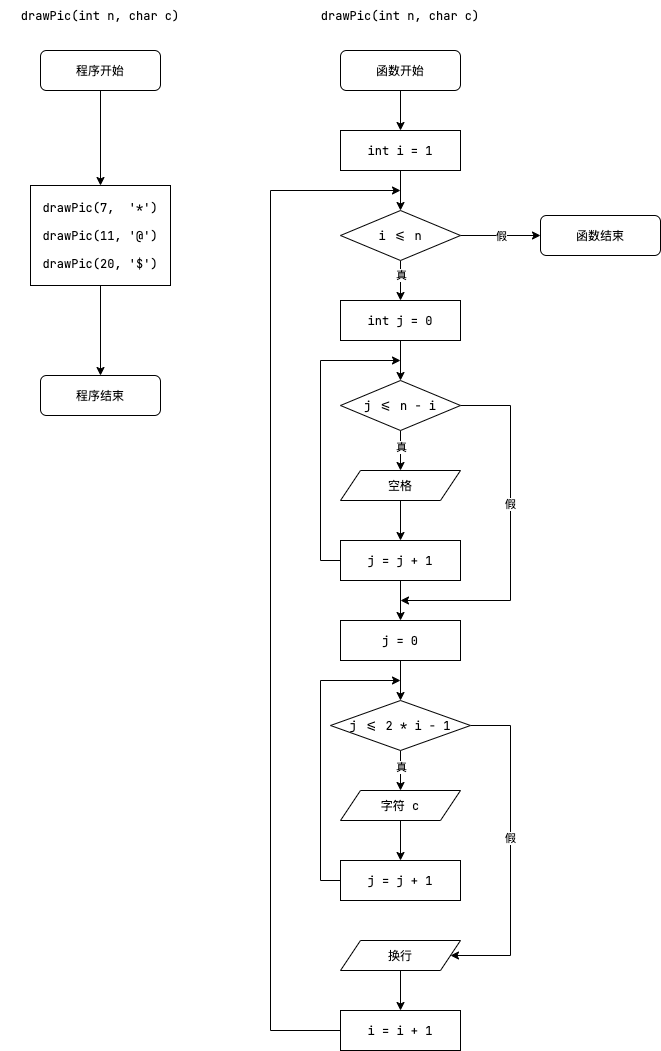

The diagram above was exported from draw.io. Its source (the exported page's mxGraphModel, read from the mxfile embedded in the PNG):
<mxGraphModel dx="1168" dy="1344" grid="1" gridSize="10" guides="1" tooltips="1" connect="1" arrows="1" fold="1" page="1" pageScale="1" pageWidth="850" pageHeight="1100" math="0" shadow="0">
  <root>
    <mxCell id="0" />
    <mxCell id="1" parent="0" />
    <mxCell id="TbHFDnBAmeRgJLJk-qdH-2" value="drawPic(int n, char c)" style="text;html=1;strokeColor=none;fillColor=none;align=center;verticalAlign=middle;whiteSpace=wrap;rounded=0;fontFamily=JetBrains Mono;" vertex="1" parent="1">
      <mxGeometry x="470" y="25" width="200" height="30" as="geometry" />
    </mxCell>
    <mxCell id="TbHFDnBAmeRgJLJk-qdH-8" value="" style="edgeStyle=orthogonalEdgeStyle;rounded=0;orthogonalLoop=1;jettySize=auto;html=1;fontFamily=JetBrains Mono;" edge="1" parent="1" source="TbHFDnBAmeRgJLJk-qdH-4" target="TbHFDnBAmeRgJLJk-qdH-5">
      <mxGeometry relative="1" as="geometry" />
    </mxCell>
    <mxCell id="TbHFDnBAmeRgJLJk-qdH-4" value="函数开始" style="rounded=1;whiteSpace=wrap;html=1;fontFamily=JetBrains Mono;" vertex="1" parent="1">
      <mxGeometry x="510" y="75" width="120" height="40" as="geometry" />
    </mxCell>
    <mxCell id="TbHFDnBAmeRgJLJk-qdH-7" value="" style="edgeStyle=orthogonalEdgeStyle;rounded=0;orthogonalLoop=1;jettySize=auto;html=1;fontFamily=JetBrains Mono;" edge="1" parent="1" source="TbHFDnBAmeRgJLJk-qdH-5" target="TbHFDnBAmeRgJLJk-qdH-6">
      <mxGeometry relative="1" as="geometry" />
    </mxCell>
    <mxCell id="TbHFDnBAmeRgJLJk-qdH-5" value="int i = 1" style="rounded=0;whiteSpace=wrap;html=1;fontFamily=JetBrains Mono;" vertex="1" parent="1">
      <mxGeometry x="510" y="155" width="120" height="40" as="geometry" />
    </mxCell>
    <mxCell id="TbHFDnBAmeRgJLJk-qdH-11" value="" style="edgeStyle=orthogonalEdgeStyle;rounded=0;orthogonalLoop=1;jettySize=auto;html=1;fontFamily=JetBrains Mono;" edge="1" parent="1" source="TbHFDnBAmeRgJLJk-qdH-6" target="TbHFDnBAmeRgJLJk-qdH-9">
      <mxGeometry relative="1" as="geometry" />
    </mxCell>
    <mxCell id="TbHFDnBAmeRgJLJk-qdH-13" value="真" style="edgeLabel;html=1;align=center;verticalAlign=middle;resizable=0;points=[];fontFamily=JetBrains Mono;" vertex="1" connectable="0" parent="TbHFDnBAmeRgJLJk-qdH-11">
      <mxGeometry x="-0.3" y="1" relative="1" as="geometry">
        <mxPoint x="-1" as="offset" />
      </mxGeometry>
    </mxCell>
    <mxCell id="TbHFDnBAmeRgJLJk-qdH-40" value="" style="edgeStyle=orthogonalEdgeStyle;rounded=0;orthogonalLoop=1;jettySize=auto;html=1;fontFamily=JetBrains Mono;" edge="1" parent="1" source="TbHFDnBAmeRgJLJk-qdH-6" target="TbHFDnBAmeRgJLJk-qdH-39">
      <mxGeometry relative="1" as="geometry" />
    </mxCell>
    <mxCell id="TbHFDnBAmeRgJLJk-qdH-41" value="假" style="edgeLabel;html=1;align=center;verticalAlign=middle;resizable=0;points=[];fontFamily=JetBrains Mono;" vertex="1" connectable="0" parent="TbHFDnBAmeRgJLJk-qdH-40">
      <mxGeometry x="-0.3" y="1" relative="1" as="geometry">
        <mxPoint x="12" y="1" as="offset" />
      </mxGeometry>
    </mxCell>
    <mxCell id="TbHFDnBAmeRgJLJk-qdH-6" value="i &amp;lt;= n" style="rhombus;whiteSpace=wrap;html=1;fontFamily=JetBrains Mono;" vertex="1" parent="1">
      <mxGeometry x="510" y="235" width="120" height="50" as="geometry" />
    </mxCell>
    <mxCell id="TbHFDnBAmeRgJLJk-qdH-12" value="" style="edgeStyle=orthogonalEdgeStyle;rounded=0;orthogonalLoop=1;jettySize=auto;html=1;fontFamily=JetBrains Mono;" edge="1" parent="1" source="TbHFDnBAmeRgJLJk-qdH-9" target="TbHFDnBAmeRgJLJk-qdH-10">
      <mxGeometry relative="1" as="geometry" />
    </mxCell>
    <mxCell id="TbHFDnBAmeRgJLJk-qdH-9" value="int j = 0" style="rounded=0;whiteSpace=wrap;html=1;fontFamily=JetBrains Mono;" vertex="1" parent="1">
      <mxGeometry x="510" y="325" width="120" height="40" as="geometry" />
    </mxCell>
    <mxCell id="TbHFDnBAmeRgJLJk-qdH-15" value="" style="edgeStyle=orthogonalEdgeStyle;rounded=0;orthogonalLoop=1;jettySize=auto;html=1;fontFamily=JetBrains Mono;" edge="1" parent="1" source="TbHFDnBAmeRgJLJk-qdH-10" target="TbHFDnBAmeRgJLJk-qdH-14">
      <mxGeometry relative="1" as="geometry" />
    </mxCell>
    <mxCell id="TbHFDnBAmeRgJLJk-qdH-16" value="真" style="edgeLabel;html=1;align=center;verticalAlign=middle;resizable=0;points=[];fontFamily=JetBrains Mono;" vertex="1" connectable="0" parent="TbHFDnBAmeRgJLJk-qdH-15">
      <mxGeometry x="-0.2" y="1" relative="1" as="geometry">
        <mxPoint x="-1" as="offset" />
      </mxGeometry>
    </mxCell>
    <mxCell id="TbHFDnBAmeRgJLJk-qdH-31" style="edgeStyle=orthogonalEdgeStyle;rounded=0;orthogonalLoop=1;jettySize=auto;html=1;exitX=1;exitY=0.5;exitDx=0;exitDy=0;fontFamily=JetBrains Mono;" edge="1" parent="1" source="TbHFDnBAmeRgJLJk-qdH-10">
      <mxGeometry relative="1" as="geometry">
        <mxPoint x="570" y="625" as="targetPoint" />
        <Array as="points">
          <mxPoint x="680" y="430" />
          <mxPoint x="680" y="625" />
        </Array>
      </mxGeometry>
    </mxCell>
    <mxCell id="TbHFDnBAmeRgJLJk-qdH-32" value="假" style="edgeLabel;html=1;align=center;verticalAlign=middle;resizable=0;points=[];fontFamily=JetBrains Mono;" vertex="1" connectable="0" parent="TbHFDnBAmeRgJLJk-qdH-31">
      <mxGeometry x="-0.1662" y="1" relative="1" as="geometry">
        <mxPoint x="-2" as="offset" />
      </mxGeometry>
    </mxCell>
    <mxCell id="TbHFDnBAmeRgJLJk-qdH-10" value="j &amp;lt;= n - i" style="rhombus;whiteSpace=wrap;html=1;fontFamily=JetBrains Mono;" vertex="1" parent="1">
      <mxGeometry x="510" y="405" width="120" height="50" as="geometry" />
    </mxCell>
    <mxCell id="TbHFDnBAmeRgJLJk-qdH-18" value="" style="edgeStyle=orthogonalEdgeStyle;rounded=0;orthogonalLoop=1;jettySize=auto;html=1;fontFamily=JetBrains Mono;" edge="1" parent="1" source="TbHFDnBAmeRgJLJk-qdH-14" target="TbHFDnBAmeRgJLJk-qdH-17">
      <mxGeometry relative="1" as="geometry" />
    </mxCell>
    <mxCell id="TbHFDnBAmeRgJLJk-qdH-14" value="空格" style="shape=parallelogram;perimeter=parallelogramPerimeter;whiteSpace=wrap;html=1;fixedSize=1;fontFamily=JetBrains Mono;" vertex="1" parent="1">
      <mxGeometry x="510" y="495" width="120" height="30" as="geometry" />
    </mxCell>
    <mxCell id="TbHFDnBAmeRgJLJk-qdH-19" style="edgeStyle=orthogonalEdgeStyle;rounded=0;orthogonalLoop=1;jettySize=auto;html=1;exitX=0;exitY=0.5;exitDx=0;exitDy=0;fontFamily=JetBrains Mono;" edge="1" parent="1" source="TbHFDnBAmeRgJLJk-qdH-17">
      <mxGeometry relative="1" as="geometry">
        <mxPoint x="570" y="385" as="targetPoint" />
        <Array as="points">
          <mxPoint x="490" y="585" />
          <mxPoint x="490" y="385" />
        </Array>
      </mxGeometry>
    </mxCell>
    <mxCell id="TbHFDnBAmeRgJLJk-qdH-29" value="" style="edgeStyle=orthogonalEdgeStyle;rounded=0;orthogonalLoop=1;jettySize=auto;html=1;fontFamily=JetBrains Mono;" edge="1" parent="1" source="TbHFDnBAmeRgJLJk-qdH-17" target="TbHFDnBAmeRgJLJk-qdH-21">
      <mxGeometry relative="1" as="geometry" />
    </mxCell>
    <mxCell id="TbHFDnBAmeRgJLJk-qdH-17" value="j = j + 1" style="rounded=0;whiteSpace=wrap;html=1;fontFamily=JetBrains Mono;" vertex="1" parent="1">
      <mxGeometry x="510" y="565" width="120" height="40" as="geometry" />
    </mxCell>
    <mxCell id="TbHFDnBAmeRgJLJk-qdH-20" value="" style="edgeStyle=orthogonalEdgeStyle;rounded=0;orthogonalLoop=1;jettySize=auto;html=1;fontFamily=JetBrains Mono;" edge="1" parent="1" source="TbHFDnBAmeRgJLJk-qdH-21" target="TbHFDnBAmeRgJLJk-qdH-24">
      <mxGeometry relative="1" as="geometry" />
    </mxCell>
    <mxCell id="TbHFDnBAmeRgJLJk-qdH-21" value="j = 0" style="rounded=0;whiteSpace=wrap;html=1;fontFamily=JetBrains Mono;" vertex="1" parent="1">
      <mxGeometry x="510" y="645" width="120" height="40" as="geometry" />
    </mxCell>
    <mxCell id="TbHFDnBAmeRgJLJk-qdH-22" value="" style="edgeStyle=orthogonalEdgeStyle;rounded=0;orthogonalLoop=1;jettySize=auto;html=1;fontFamily=JetBrains Mono;" edge="1" parent="1" source="TbHFDnBAmeRgJLJk-qdH-24" target="TbHFDnBAmeRgJLJk-qdH-26">
      <mxGeometry relative="1" as="geometry" />
    </mxCell>
    <mxCell id="TbHFDnBAmeRgJLJk-qdH-23" value="真" style="edgeLabel;html=1;align=center;verticalAlign=middle;resizable=0;points=[];fontFamily=JetBrains Mono;" vertex="1" connectable="0" parent="TbHFDnBAmeRgJLJk-qdH-22">
      <mxGeometry x="-0.2" y="1" relative="1" as="geometry">
        <mxPoint x="-1" as="offset" />
      </mxGeometry>
    </mxCell>
    <mxCell id="TbHFDnBAmeRgJLJk-qdH-34" style="edgeStyle=orthogonalEdgeStyle;rounded=0;orthogonalLoop=1;jettySize=auto;html=1;exitX=1;exitY=0.5;exitDx=0;exitDy=0;entryX=1;entryY=0.5;entryDx=0;entryDy=0;fontFamily=JetBrains Mono;" edge="1" parent="1" source="TbHFDnBAmeRgJLJk-qdH-24" target="TbHFDnBAmeRgJLJk-qdH-33">
      <mxGeometry relative="1" as="geometry">
        <Array as="points">
          <mxPoint x="680" y="750" />
          <mxPoint x="680" y="980" />
        </Array>
      </mxGeometry>
    </mxCell>
    <mxCell id="TbHFDnBAmeRgJLJk-qdH-35" value="假" style="edgeLabel;html=1;align=center;verticalAlign=middle;resizable=0;points=[];fontFamily=JetBrains Mono;" vertex="1" connectable="0" parent="TbHFDnBAmeRgJLJk-qdH-34">
      <mxGeometry x="-0.0848" relative="1" as="geometry">
        <mxPoint x="-1" as="offset" />
      </mxGeometry>
    </mxCell>
    <mxCell id="TbHFDnBAmeRgJLJk-qdH-24" value="j &amp;lt;= 2 * i - 1" style="rhombus;whiteSpace=wrap;html=1;fontFamily=JetBrains Mono;" vertex="1" parent="1">
      <mxGeometry x="500" y="725" width="140" height="50" as="geometry" />
    </mxCell>
    <mxCell id="TbHFDnBAmeRgJLJk-qdH-25" value="" style="edgeStyle=orthogonalEdgeStyle;rounded=0;orthogonalLoop=1;jettySize=auto;html=1;fontFamily=JetBrains Mono;" edge="1" parent="1" source="TbHFDnBAmeRgJLJk-qdH-26" target="TbHFDnBAmeRgJLJk-qdH-28">
      <mxGeometry relative="1" as="geometry" />
    </mxCell>
    <mxCell id="TbHFDnBAmeRgJLJk-qdH-26" value="字符 c" style="shape=parallelogram;perimeter=parallelogramPerimeter;whiteSpace=wrap;html=1;fixedSize=1;fontFamily=JetBrains Mono;" vertex="1" parent="1">
      <mxGeometry x="510" y="815" width="120" height="30" as="geometry" />
    </mxCell>
    <mxCell id="TbHFDnBAmeRgJLJk-qdH-27" style="edgeStyle=orthogonalEdgeStyle;rounded=0;orthogonalLoop=1;jettySize=auto;html=1;exitX=0;exitY=0.5;exitDx=0;exitDy=0;fontFamily=JetBrains Mono;" edge="1" parent="1" source="TbHFDnBAmeRgJLJk-qdH-28">
      <mxGeometry relative="1" as="geometry">
        <mxPoint x="570" y="705" as="targetPoint" />
        <Array as="points">
          <mxPoint x="490" y="905" />
          <mxPoint x="490" y="705" />
        </Array>
      </mxGeometry>
    </mxCell>
    <mxCell id="TbHFDnBAmeRgJLJk-qdH-28" value="j = j + 1" style="rounded=0;whiteSpace=wrap;html=1;fontFamily=JetBrains Mono;" vertex="1" parent="1">
      <mxGeometry x="510" y="885" width="120" height="40" as="geometry" />
    </mxCell>
    <mxCell id="TbHFDnBAmeRgJLJk-qdH-37" value="" style="edgeStyle=orthogonalEdgeStyle;rounded=0;orthogonalLoop=1;jettySize=auto;html=1;fontFamily=JetBrains Mono;" edge="1" parent="1" source="TbHFDnBAmeRgJLJk-qdH-33" target="TbHFDnBAmeRgJLJk-qdH-36">
      <mxGeometry relative="1" as="geometry" />
    </mxCell>
    <mxCell id="TbHFDnBAmeRgJLJk-qdH-33" value="换行" style="shape=parallelogram;perimeter=parallelogramPerimeter;whiteSpace=wrap;html=1;fixedSize=1;fontFamily=JetBrains Mono;" vertex="1" parent="1">
      <mxGeometry x="510" y="965" width="120" height="30" as="geometry" />
    </mxCell>
    <mxCell id="TbHFDnBAmeRgJLJk-qdH-38" style="edgeStyle=orthogonalEdgeStyle;rounded=0;orthogonalLoop=1;jettySize=auto;html=1;exitX=0;exitY=0.5;exitDx=0;exitDy=0;fontFamily=JetBrains Mono;" edge="1" parent="1" source="TbHFDnBAmeRgJLJk-qdH-36">
      <mxGeometry relative="1" as="geometry">
        <mxPoint x="570" y="215" as="targetPoint" />
        <Array as="points">
          <mxPoint x="440" y="1055" />
          <mxPoint x="440" y="215" />
        </Array>
      </mxGeometry>
    </mxCell>
    <mxCell id="TbHFDnBAmeRgJLJk-qdH-36" value="i = i + 1" style="rounded=0;whiteSpace=wrap;html=1;fontFamily=JetBrains Mono;" vertex="1" parent="1">
      <mxGeometry x="510" y="1035" width="120" height="40" as="geometry" />
    </mxCell>
    <mxCell id="TbHFDnBAmeRgJLJk-qdH-39" value="函数结束" style="rounded=1;whiteSpace=wrap;html=1;fontFamily=JetBrains Mono;" vertex="1" parent="1">
      <mxGeometry x="710" y="240" width="120" height="40" as="geometry" />
    </mxCell>
    <mxCell id="TbHFDnBAmeRgJLJk-qdH-42" value="drawPic(int n, char c)" style="text;html=1;strokeColor=none;fillColor=none;align=center;verticalAlign=middle;whiteSpace=wrap;rounded=0;fontFamily=JetBrains Mono;" vertex="1" parent="1">
      <mxGeometry x="170" y="25" width="200" height="30" as="geometry" />
    </mxCell>
    <mxCell id="TbHFDnBAmeRgJLJk-qdH-45" value="" style="edgeStyle=orthogonalEdgeStyle;rounded=0;orthogonalLoop=1;jettySize=auto;html=1;fontFamily=JetBrains Mono;" edge="1" parent="1" source="TbHFDnBAmeRgJLJk-qdH-43" target="TbHFDnBAmeRgJLJk-qdH-44">
      <mxGeometry relative="1" as="geometry" />
    </mxCell>
    <mxCell id="TbHFDnBAmeRgJLJk-qdH-43" value="程序开始" style="rounded=1;whiteSpace=wrap;html=1;fontFamily=JetBrains Mono;" vertex="1" parent="1">
      <mxGeometry x="210" y="75" width="120" height="40" as="geometry" />
    </mxCell>
    <mxCell id="TbHFDnBAmeRgJLJk-qdH-47" value="" style="edgeStyle=orthogonalEdgeStyle;rounded=0;orthogonalLoop=1;jettySize=auto;html=1;fontFamily=JetBrains Mono;" edge="1" parent="1" source="TbHFDnBAmeRgJLJk-qdH-44" target="TbHFDnBAmeRgJLJk-qdH-46">
      <mxGeometry relative="1" as="geometry" />
    </mxCell>
    <mxCell id="TbHFDnBAmeRgJLJk-qdH-44" value="drawPic(7,&amp;nbsp; '*')&lt;br&gt;&lt;br&gt;drawPic(11, '@')&lt;br&gt;&lt;br&gt;drawPic(20, '$')" style="rounded=0;whiteSpace=wrap;html=1;fontFamily=JetBrains Mono;" vertex="1" parent="1">
      <mxGeometry x="200" y="210" width="140" height="100" as="geometry" />
    </mxCell>
    <mxCell id="TbHFDnBAmeRgJLJk-qdH-46" value="程序结束" style="rounded=1;whiteSpace=wrap;html=1;fontFamily=JetBrains Mono;" vertex="1" parent="1">
      <mxGeometry x="210" y="400" width="120" height="40" as="geometry" />
    </mxCell>
  </root>
</mxGraphModel>